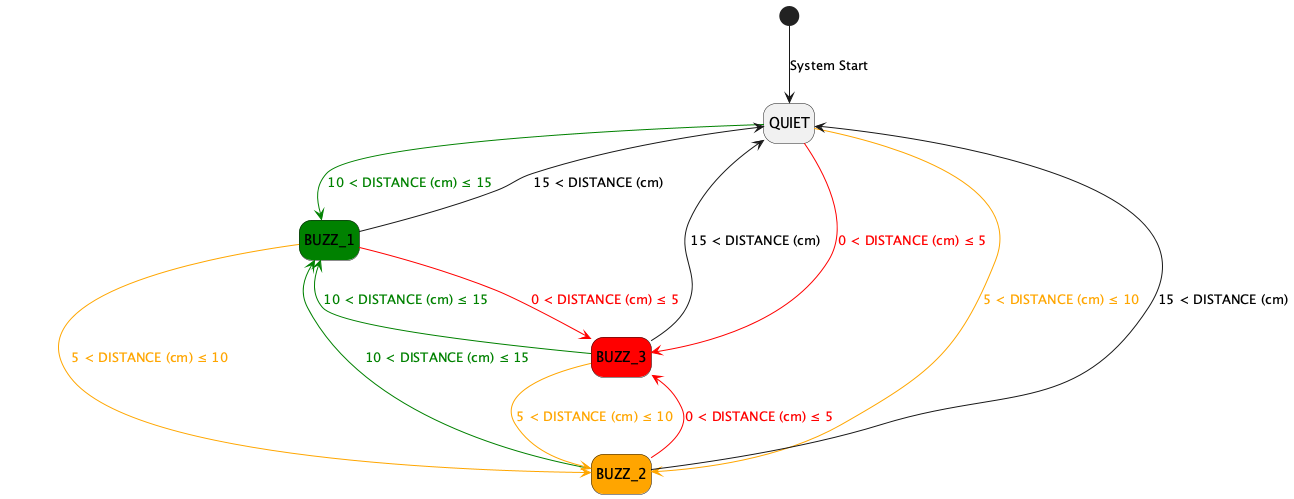

The diagram above was rendered by PlantUML. Its source (embedded in the PNG):
@startuml

hide empty description

[*] --> QUIET : System Start

QUIET -[#green]-> BUZZ_1 #green : <color:green>10 < DISTANCE (cm) ≤ 15
QUIET -[#orange]-> BUZZ_2 #orange : <color:orange>5 < DISTANCE (cm) ≤ 10
QUIET -[#red]-> BUZZ_3 #red : <color:red>0 < DISTANCE (cm) ≤ 5

BUZZ_1 --> QUIET : 15 < DISTANCE (cm)
BUZZ_1 -[#orange]-> BUZZ_2 #orange : <color:orange>5 < DISTANCE (cm) ≤ 10
BUZZ_1 -[#red]-> BUZZ_3 #red : <color:red>0 < DISTANCE (cm) ≤ 5

BUZZ_2 --> QUIET : 15 < DISTANCE (cm)
BUZZ_2 -[#green]-> BUZZ_1 #green : <color:green>10 < DISTANCE (cm) ≤ 15
BUZZ_2 -[#red]-> BUZZ_3 #red : <color:red>0 < DISTANCE (cm) ≤ 5

BUZZ_3 --> QUIET : 15 < DISTANCE (cm)
BUZZ_3 -[#green]-> BUZZ_1 #green : <color:green>10 < DISTANCE (cm) ≤ 15
BUZZ_3 -[#orange]-> BUZZ_2 #orange : <color:orange>5 < DISTANCE (cm) ≤ 10

@enduml